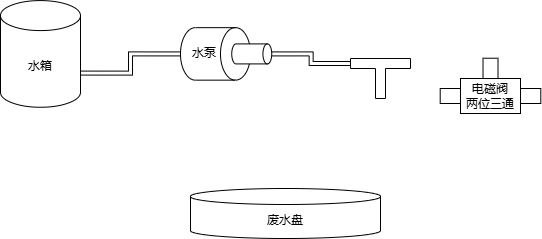

The diagram above was exported from draw.io. Its source (the exported page's mxGraphModel, read from the mxfile embedded in the PNG):
<mxGraphModel dx="551" dy="297" grid="1" gridSize="1" guides="1" tooltips="1" connect="1" arrows="1" fold="1" page="1" pageScale="1" pageWidth="827" pageHeight="1169" math="0" shadow="0">
  <root>
    <mxCell id="0" />
    <mxCell id="1" parent="0" />
    <mxCell id="pggLw9AQgr_4krJqKU0z-1" value="电磁阀&lt;div&gt;两位三通&lt;/div&gt;" style="rounded=0;whiteSpace=wrap;html=1;" vertex="1" parent="1">
      <mxGeometry x="480" y="760" width="60" height="35" as="geometry" />
    </mxCell>
    <mxCell id="pggLw9AQgr_4krJqKU0z-7" value="" style="group" vertex="1" connectable="0" parent="1">
      <mxGeometry x="200" y="709.16" width="91.25" height="52.5" as="geometry" />
    </mxCell>
    <mxCell id="pggLw9AQgr_4krJqKU0z-2" value="" style="shape=cylinder3;whiteSpace=wrap;html=1;boundedLbl=1;backgroundOutline=1;size=15;rotation=90;" vertex="1" parent="pggLw9AQgr_4krJqKU0z-7">
      <mxGeometry x="8.75" y="-8.75" width="52.5" height="70" as="geometry" />
    </mxCell>
    <mxCell id="pggLw9AQgr_4krJqKU0z-3" value="" style="shape=cylinder3;whiteSpace=wrap;html=1;boundedLbl=1;backgroundOutline=1;size=4.399999999999977;rotation=90;" vertex="1" parent="pggLw9AQgr_4krJqKU0z-7">
      <mxGeometry x="61.25" y="6.25" width="20" height="40" as="geometry" />
    </mxCell>
    <mxCell id="pggLw9AQgr_4krJqKU0z-4" value="水泵" style="text;html=1;align=center;verticalAlign=middle;whiteSpace=wrap;rounded=0;" vertex="1" parent="pggLw9AQgr_4krJqKU0z-7">
      <mxGeometry x="8.75" y="16.25" width="30" height="20" as="geometry" />
    </mxCell>
    <mxCell id="pggLw9AQgr_4krJqKU0z-8" value="水箱" style="shape=cylinder3;whiteSpace=wrap;html=1;boundedLbl=1;backgroundOutline=1;size=15;" vertex="1" parent="1">
      <mxGeometry x="20" y="682.08" width="80" height="106.67" as="geometry" />
    </mxCell>
    <mxCell id="pggLw9AQgr_4krJqKU0z-9" style="edgeStyle=orthogonalEdgeStyle;rounded=0;orthogonalLoop=1;jettySize=auto;html=1;exitX=1;exitY=0;exitDx=0;exitDy=72.5025;exitPerimeter=0;entryX=0.5;entryY=1;entryDx=0;entryDy=0;entryPerimeter=0;strokeColor=default;elbow=vertical;curved=1;shape=link;strokeWidth=1;" edge="1" parent="1" source="pggLw9AQgr_4krJqKU0z-8" target="pggLw9AQgr_4krJqKU0z-2">
      <mxGeometry relative="1" as="geometry" />
    </mxCell>
    <mxCell id="pggLw9AQgr_4krJqKU0z-12" value="废水盘" style="shape=cylinder3;whiteSpace=wrap;html=1;boundedLbl=1;backgroundOutline=1;size=7.999999999999886;" vertex="1" parent="1">
      <mxGeometry x="210" y="870" width="190" height="50" as="geometry" />
    </mxCell>
    <mxCell id="pggLw9AQgr_4krJqKU0z-16" value="" style="shape=tee;whiteSpace=wrap;html=1;fontFamily=Helvetica;fontSize=11;fontColor=default;labelBackgroundColor=default;dx=10;dy=10;" vertex="1" parent="1">
      <mxGeometry x="370" y="740" width="60" height="40" as="geometry" />
    </mxCell>
    <mxCell id="pggLw9AQgr_4krJqKU0z-17" style="edgeStyle=orthogonalEdgeStyle;shape=link;curved=1;rounded=0;orthogonalLoop=1;jettySize=auto;html=1;exitX=0.5;exitY=0;exitDx=0;exitDy=0;exitPerimeter=0;entryX=0;entryY=0;entryDx=0;entryDy=5;entryPerimeter=0;strokeColor=default;strokeWidth=1;align=center;verticalAlign=middle;fontFamily=Helvetica;fontSize=11;fontColor=default;labelBackgroundColor=default;elbow=vertical;endArrow=classic;" edge="1" parent="1" source="pggLw9AQgr_4krJqKU0z-3" target="pggLw9AQgr_4krJqKU0z-16">
      <mxGeometry relative="1" as="geometry" />
    </mxCell>
    <mxCell id="pggLw9AQgr_4krJqKU0z-23" value="" style="rounded=0;whiteSpace=wrap;html=1;fontFamily=Helvetica;fontSize=11;fontColor=default;labelBackgroundColor=default;rotation=90;" vertex="1" parent="1">
      <mxGeometry x="499.86" y="742.38" width="20.3" height="15" as="geometry" />
    </mxCell>
    <mxCell id="pggLw9AQgr_4krJqKU0z-25" value="" style="rounded=0;whiteSpace=wrap;html=1;fontFamily=Helvetica;fontSize=11;fontColor=default;labelBackgroundColor=default;rotation=-180;" vertex="1" parent="1">
      <mxGeometry x="459.7" y="770" width="20.3" height="15" as="geometry" />
    </mxCell>
    <mxCell id="pggLw9AQgr_4krJqKU0z-26" value="" style="rounded=0;whiteSpace=wrap;html=1;fontFamily=Helvetica;fontSize=11;fontColor=default;labelBackgroundColor=default;rotation=-180;" vertex="1" parent="1">
      <mxGeometry x="540" y="770" width="20.3" height="15" as="geometry" />
    </mxCell>
  </root>
</mxGraphModel>